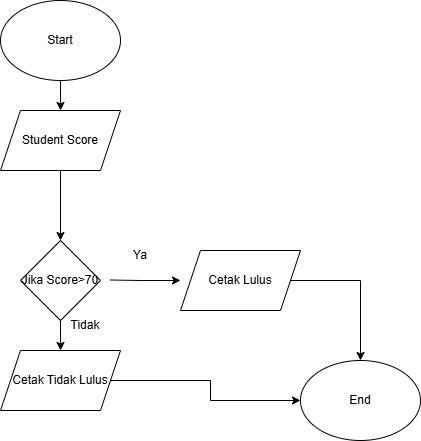

The diagram above was exported from draw.io. Its source (the exported page's mxGraphModel, read from the mxfile embedded in the PNG):
<mxGraphModel dx="985" dy="582" grid="1" gridSize="10" guides="1" tooltips="1" connect="1" arrows="1" fold="1" page="1" pageScale="1" pageWidth="850" pageHeight="1100" math="0" shadow="0">
  <root>
    <mxCell id="0" />
    <mxCell id="1" parent="0" />
    <mxCell id="awzUe8BzXw54a-NZG8EV-8" edge="1" parent="1" source="awzUe8BzXw54a-NZG8EV-1" style="edgeStyle=orthogonalEdgeStyle;rounded=0;orthogonalLoop=1;jettySize=auto;html=1;exitX=0.5;exitY=1;exitDx=0;exitDy=0;entryX=0.5;entryY=0;entryDx=0;entryDy=0;" target="awzUe8BzXw54a-NZG8EV-2">
      <mxGeometry relative="1" as="geometry" />
    </mxCell>
    <mxCell id="awzUe8BzXw54a-NZG8EV-1" parent="1" style="ellipse;whiteSpace=wrap;html=1;" value="Start" vertex="1">
      <mxGeometry height="80" width="120" x="370" y="260" as="geometry" />
    </mxCell>
    <mxCell id="awzUe8BzXw54a-NZG8EV-2" parent="1" style="shape=parallelogram;perimeter=parallelogramPerimeter;whiteSpace=wrap;html=1;fixedSize=1;" value="Student Score" vertex="1">
      <mxGeometry height="60" width="120" x="370" y="370" as="geometry" />
    </mxCell>
    <mxCell id="awzUe8BzXw54a-NZG8EV-3" edge="1" parent="1" source="awzUe8BzXw54a-NZG8EV-2" style="endArrow=classic;html=1;rounded=0;exitX=0.5;exitY=1;exitDx=0;exitDy=0;" value="">
      <mxGeometry height="50" relative="1" width="50" as="geometry">
        <mxPoint x="400" y="530" as="sourcePoint" />
        <mxPoint x="430" y="500" as="targetPoint" />
      </mxGeometry>
    </mxCell>
    <mxCell id="awzUe8BzXw54a-NZG8EV-13" edge="1" parent="1" source="awzUe8BzXw54a-NZG8EV-6" style="edgeStyle=orthogonalEdgeStyle;rounded=0;orthogonalLoop=1;jettySize=auto;html=1;" target="awzUe8BzXw54a-NZG8EV-11" value="">
      <mxGeometry relative="1" as="geometry" />
    </mxCell>
    <mxCell id="awzUe8BzXw54a-NZG8EV-6" parent="1" style="rhombus;whiteSpace=wrap;html=1;" value="Jika Score&amp;gt;70" vertex="1">
      <mxGeometry height="80" width="80" x="390" y="500" as="geometry" />
    </mxCell>
    <mxCell id="awzUe8BzXw54a-NZG8EV-7" edge="1" parent="1" style="endArrow=classic;html=1;rounded=0;" value="">
      <mxGeometry height="50" relative="1" width="50" as="geometry">
        <Array as="points">
          <mxPoint x="510" y="540" />
        </Array>
        <mxPoint x="480" y="539.5" as="sourcePoint" />
        <mxPoint x="550" y="540" as="targetPoint" />
      </mxGeometry>
    </mxCell>
    <mxCell id="awzUe8BzXw54a-NZG8EV-9" parent="1" style="text;html=1;whiteSpace=wrap;strokeColor=none;fillColor=none;align=center;verticalAlign=middle;rounded=0;" value="Ya" vertex="1">
      <mxGeometry height="30" width="60" x="480" y="500" as="geometry" />
    </mxCell>
    <mxCell id="awzUe8BzXw54a-NZG8EV-17" edge="1" parent="1" source="awzUe8BzXw54a-NZG8EV-10" style="edgeStyle=orthogonalEdgeStyle;rounded=0;orthogonalLoop=1;jettySize=auto;html=1;exitX=1;exitY=0.5;exitDx=0;exitDy=0;entryX=0.5;entryY=0;entryDx=0;entryDy=0;" target="awzUe8BzXw54a-NZG8EV-15">
      <mxGeometry relative="1" as="geometry">
        <Array as="points">
          <mxPoint x="730" y="540" />
        </Array>
      </mxGeometry>
    </mxCell>
    <mxCell id="awzUe8BzXw54a-NZG8EV-10" parent="1" style="shape=parallelogram;perimeter=parallelogramPerimeter;whiteSpace=wrap;html=1;fixedSize=1;" value="Cetak Lulus" vertex="1">
      <mxGeometry height="60" width="120" x="550" y="510" as="geometry" />
    </mxCell>
    <mxCell id="awzUe8BzXw54a-NZG8EV-18" edge="1" parent="1" source="awzUe8BzXw54a-NZG8EV-11" style="edgeStyle=orthogonalEdgeStyle;rounded=0;orthogonalLoop=1;jettySize=auto;html=1;exitX=1;exitY=0.5;exitDx=0;exitDy=0;" target="awzUe8BzXw54a-NZG8EV-15">
      <mxGeometry relative="1" as="geometry" />
    </mxCell>
    <mxCell id="awzUe8BzXw54a-NZG8EV-11" parent="1" style="shape=parallelogram;perimeter=parallelogramPerimeter;whiteSpace=wrap;html=1;fixedSize=1;" value="Cetak Tidak Lulus" vertex="1">
      <mxGeometry height="60" width="120" x="370" y="610" as="geometry" />
    </mxCell>
    <mxCell id="awzUe8BzXw54a-NZG8EV-14" parent="1" style="text;html=1;whiteSpace=wrap;strokeColor=none;fillColor=none;align=center;verticalAlign=middle;rounded=0;" value="Tidak" vertex="1">
      <mxGeometry height="30" width="60" x="425" y="570" as="geometry" />
    </mxCell>
    <mxCell id="awzUe8BzXw54a-NZG8EV-15" parent="1" style="ellipse;whiteSpace=wrap;html=1;" value="End" vertex="1">
      <mxGeometry height="80" width="120" x="670" y="620" as="geometry" />
    </mxCell>
  </root>
</mxGraphModel>